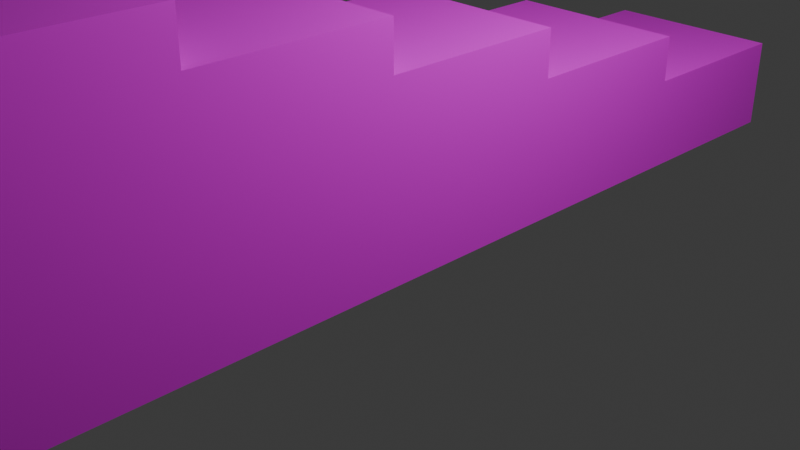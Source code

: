 # Source: stairs.blend  (saved by Blender 4.3.34; exported with 4.5.12 LTS)
import bpy
from mathutils import Matrix  # noqa: F401  (used for matrix-valued properties, if any)

bpy.ops.wm.read_factory_settings(use_empty=True)
scene = bpy.context.scene
scene.name = 'Scene'

# ---- collections
col_collection = bpy.data.collections.new('Collection'); scene.collection.children.link(col_collection)

# ---- images (referenced by path relative to the original .blend; pixels are not part of the script)
import os
ASSET_DIR = os.environ.get("B2B_ASSET_DIR", "")  # directory of the original .blend (textures are referenced by path, not embedded)
HERE = os.path.dirname(os.path.abspath(__file__))  # packed textures are extracted next to this script under _unpacked/

def load_image(name, relpath, width, height, colorspace="sRGB"):
    """Load a texture the original file referenced (path relative to the .blend, or extracted next to this script)."""
    p = next((c for c in (os.path.join(HERE, relpath), os.path.join(ASSET_DIR, relpath)) if relpath and os.path.exists(c)), "")
    if p:
        img = bpy.data.images.load(p, check_existing=True)
        img.name = name
    else:  # same state as the original file: an image datablock whose file is absent (Cycles renders it pink)
        img = bpy.data.images.new(name, width, height)
        img.source = "FILE"
        img.filepath = "//" + (relpath or name)
    img.colorspace_settings.name = colorspace
    return img
img_stairs_png = load_image('stairs.png', 'stairs.png', 1024, 1024, 'sRGB')

# ---- materials (node trees are filled in below, after node groups)
mat_material = bpy.data.materials.new('Material')
mat_material.alpha_threshold = 0.0
mat_material.roughness = 0.5
mat_material.line_color = (0.0, 0.0, 0.0, 1.0)

# ---- material node trees
mat_material.use_nodes = True; mat_material.node_tree.nodes.clear()
_N = mat_material.node_tree.nodes; _L = mat_material.node_tree.links
n0 = _N.new('ShaderNodeOutputMaterial'); n0.name = 'Material Output'; n0.location = (300, 300)
n1 = _N.new('ShaderNodeBsdfPrincipled'); n1.name = 'Principled BSDF'; n1.location = (10, 300)
n1.inputs[3].default_value = 1.45
n2 = _N.new('ShaderNodeTexImage'); n2.name = '画像テクスチャ'; n2.location = (-280, 280)
n2.image = img_stairs_png
_L.new(n1.outputs[0], n0.inputs[0])
_L.new(n2.outputs[0], n1.inputs[0])
n0.is_active_output = True

# ---- world
world_world = bpy.data.worlds.new('World'); scene.world = world_world
world_world.use_nodes = True; world_world.node_tree.nodes.clear()
_N = world_world.node_tree.nodes; _L = world_world.node_tree.links
n0 = _N.new('ShaderNodeOutputWorld'); n0.name = 'World Output'; n0.location = (300, 300)
n1 = _N.new('ShaderNodeBackground'); n1.name = 'Background'; n1.location = (10, 300)
n1.inputs[0].default_value = (0.05088, 0.05088, 0.05088, 1.0)
_L.new(n1.outputs[0], n0.inputs[0])
n0.is_active_output = True
world_world.color = (0.05088, 0.05088, 0.05088)
world_world.sun_shadow_jitter_overblur = 0.0

# ---- cameras
cam_camera = bpy.data.cameras.new('Camera')
cam_camera.clip_end = 100.0
cam_camera.ortho_scale = 7.314

# ---- lights
light_light = bpy.data.lights.new('Light', 'POINT')
light_light.energy = 1000.0
light_light.shadow_soft_size = 0.1

# ---- meshes
me_cube = bpy.data.meshes.new('Cube')
me_cube.from_pydata([(-1.0, 5.0, 1.0), (-1.0, 5.0, 1.192e-07), (0.9997, 5.0, 1.0), (0.9997, 5.0, 1.192e-07), (-1.0, 3.0, 1.0), (-1.0, 3.0, 1.192e-07), (0.9998, 3.0, 1.0), (0.9998, 3.0, 1.192e-07)], [], [(0, 4, 6, 2), (3, 2, 6, 7), (7, 6, 4, 5), (5, 1, 3, 7), (1, 0, 2, 3), (5, 4, 0, 1)])
_uv = me_cube.uv_layers.new(name='UVMap')
_uv.uv.foreach_set('vector', [0.637, 0.484, 0.887, 0.484, 0.887, 0.734, 0.637, 0.734, 0.373, 0.6905, 0.4635, 0.6905, 0.4635, 0.7811, 0.373, 0.7811, 0.373, 0.4189, 0.4635, 0.4189, 0.4635, 0.5095, 0.373, 0.5095, 0.1125, 0.6, 0.373, 0.6, 0.373, 0.6905, 0.1125, 0.6905, 0.373, 0.6, 0.4635, 0.6, 0.4635, 0.6905, 0.373, 0.6905, 0.373, 0.5095, 0.4635, 0.5095, 0.4635, 0.6, 0.373, 0.6])
me_cube.materials.append(mat_material)
me_cube.use_mirror_vertex_groups = False
me_cube.update()
me_x = bpy.data.meshes.new('立方体')
me_x.from_pydata([(0.9999, 1.0, 1.192e-07), (0.9999, 1.0, 1.5), (-1.0, 0.9999, 1.192e-07), (-1.0, 0.9999, 1.5), (0.9998, 3.0, 1.192e-07), (0.9998, 3.0, 1.5), (-1.0, 3.0, 1.192e-07), (-1.0, 3.0, 1.5)], [], [(0, 1, 3, 2), (2, 3, 7, 6), (6, 7, 5, 4), (4, 5, 1, 0), (2, 6, 4, 0), (7, 3, 1, 5)])
_uv = me_x.uv_layers.new(name='UVマップ')
_uv.uv.foreach_set('vector', [0.235, 0.0, 0.485, 0.0, 0.485, 0.25, 0.235, 0.25, 0.235, 0.25, 0.485, 0.25, 0.485, 0.5, 0.235, 0.5, 0.235, 0.5, 0.485, 0.5, 0.485, 0.75, 0.235, 0.75, 0.235, 0.75, 0.485, 0.75, 0.485, 1.0, 0.235, 1.0, 0.051, 0.5, 0.301, 0.5, 0.301, 0.75, 0.051, 0.75, 0.485, 0.5, 0.735, 0.5, 0.735, 0.75, 0.485, 0.75])
me_x.materials.append(mat_material)
me_x.update()
me_001 = bpy.data.meshes.new('立方体.001')
me_001.from_pydata([(1.0, -0.9999, 1.192e-07), (1.0, -0.9999, 2.0), (-0.9999, -1.0, 1.192e-07), (-0.9999, -1.0, 2.0), (0.9999, 1.0, 1.192e-07), (0.9999, 1.0, 2.0), (-1.0, 0.9999, 1.192e-07), (-1.0, 0.9999, 2.0)], [], [(0, 1, 3, 2), (2, 3, 7, 6), (6, 7, 5, 4), (4, 5, 1, 0), (2, 6, 4, 0), (7, 3, 1, 5)])
_uv = me_001.uv_layers.new(name='UVマップ')
_uv.uv.foreach_set('vector', [0.227, 0.0, 0.477, 0.0, 0.477, 0.25, 0.227, 0.25, 0.227, 0.25, 0.477, 0.25, 0.477, 0.5, 0.227, 0.5, 0.227, 0.5, 0.477, 0.5, 0.477, 0.75, 0.227, 0.75, 0.227, 0.75, 0.477, 0.75, 0.477, 1.0, 0.227, 1.0, 0.075, 0.506, 0.325, 0.506, 0.325, 0.756, 0.075, 0.756, 0.477, 0.5, 0.727, 0.5, 0.727, 0.75, 0.477, 0.75])
me_001.materials.append(mat_material)
me_001.update()
me_002 = bpy.data.meshes.new('立方体.002')
me_002.from_pydata([(1.0, -3.0, 1.192e-07), (1.0, -3.0, 2.5), (-0.9998, -3.0, 1.192e-07), (-0.9998, -3.0, 2.5), (1.0, -0.9999, 1.192e-07), (1.0, -0.9999, 2.5), (-0.9999, -1.0, 1.192e-07), (-0.9999, -1.0, 2.5)], [], [(0, 1, 3, 2), (2, 3, 7, 6), (6, 7, 5, 4), (4, 5, 1, 0), (2, 6, 4, 0), (7, 3, 1, 5)])
_uv = me_002.uv_layers.new(name='UVマップ')
_uv.uv.foreach_set('vector', [0.217, 0.0, 0.467, 0.0, 0.467, 0.25, 0.217, 0.25, 0.217, 0.25, 0.467, 0.25, 0.467, 0.5, 0.217, 0.5, 0.217, 0.5, 0.467, 0.5, 0.467, 0.75, 0.217, 0.75, 0.217, 0.75, 0.467, 0.75, 0.467, 1.0, 0.217, 1.0, 0.075, 0.47, 0.325, 0.47, 0.325, 0.72, 0.075, 0.72, 0.467, 0.5, 0.717, 0.5, 0.717, 0.75, 0.467, 0.75])
me_002.materials.append(mat_material)
me_002.update()
me_003 = bpy.data.meshes.new('立方体.003')
me_003.from_pydata([(1.0, -5.0, 1.192e-07), (1.0, -5.0, 3.0), (-0.9997, -5.0, 1.192e-07), (-0.9997, -5.0, 3.0), (1.0, -3.0, 1.192e-07), (1.0, -3.0, 3.0), (-0.9998, -3.0, 1.192e-07), (-0.9998, -3.0, 3.0)], [], [(0, 1, 3, 2), (2, 3, 7, 6), (6, 7, 5, 4), (4, 5, 1, 0), (2, 6, 4, 0), (7, 3, 1, 5)])
_uv = me_003.uv_layers.new(name='UVマップ')
_uv.uv.foreach_set('vector', [0.211, 0.0, 0.461, 0.0, 0.461, 0.25, 0.211, 0.25, 0.211, 0.25, 0.461, 0.25, 0.461, 0.5, 0.211, 0.5, 0.211, 0.5, 0.461, 0.5, 0.461, 0.75, 0.211, 0.75, 0.211, 0.75, 0.461, 0.75, 0.461, 1.0, 0.211, 1.0, 0.101, 0.502, 0.351, 0.502, 0.351, 0.752, 0.101, 0.752, 0.461, 0.5, 0.711, 0.5, 0.711, 0.75, 0.461, 0.75])
me_003.materials.append(mat_material)
me_003.update()

# ---- objects
ob_cube = bpy.data.objects.new('Cube', me_cube)
ob_light = bpy.data.objects.new('Light', light_light)
ob_camera = bpy.data.objects.new('Camera', cam_camera)
ob_x = bpy.data.objects.new('立方体', me_x)
ob_001 = bpy.data.objects.new('立方体.001', me_001)
ob_002 = bpy.data.objects.new('立方体.002', me_002)
ob_003 = bpy.data.objects.new('立方体.003', me_003)

# ---- transforms, parenting, visibility, modifiers, constraints
ob_cube.location = (0.0, 0.0, 0.0)
ob_cube.lock_rotations_4d = False
ob_cube.empty_display_type = 'ARROWS'
ob_cube.lineart.crease_threshold = 0.0
ob_light.location = (4.076, 1.005, 5.904)
ob_light.rotation_euler = (0.6503, 0.05522, 1.866)
ob_light.lock_rotations_4d = False
ob_light.empty_display_type = 'ARROWS'
ob_light.color = (0.0, 0.0, 0.0, 0.0)
ob_light.lineart.crease_threshold = 0.0
ob_camera.location = (7.359, -6.926, 4.958)
ob_camera.rotation_euler = (1.109, 0.0, 0.8149)
ob_camera.lock_rotations_4d = False
ob_camera.empty_display_type = 'ARROWS'
ob_camera.color = (0.0, 0.0, 0.0, 0.0)
ob_camera.display_type = 'WIRE'
ob_camera.lineart.crease_threshold = 0.0
ob_x.location = (0.0, 0.0, 0.0)
ob_001.location = (0.0, 0.0, 0.0)
ob_002.location = (0.0, 0.0, 0.0)
ob_003.location = (0.0, 0.0, 0.0)

# ---- collection membership
col_collection.objects.link(ob_cube)
col_collection.objects.link(ob_light)
col_collection.objects.link(ob_camera)
col_collection.objects.link(ob_x)
col_collection.objects.link(ob_001)
col_collection.objects.link(ob_002)
col_collection.objects.link(ob_003)

# ---- scene / render settings (as saved in the file)
scene.camera = ob_camera
scene.frame_start = 1; scene.frame_end = 250; scene.frame_set(1)
scene.render.engine = 'BLENDER_EEVEE_NEXT'
bpy.context.view_layer.update()
